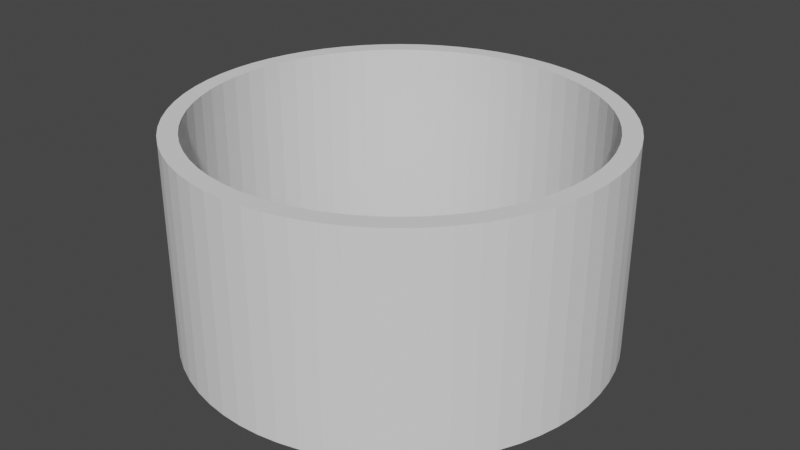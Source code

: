 # Source: BoundsCollider.blend  (saved by Blender 2.90.8; exported with 4.5.12 LTS)
import bpy
from mathutils import Matrix  # noqa: F401  (used for matrix-valued properties, if any)

bpy.ops.wm.read_factory_settings(use_empty=True)
scene = bpy.context.scene
scene.name = 'Scene'

# ---- collections
col_collection = bpy.data.collections.new('Collection'); scene.collection.children.link(col_collection)

# ---- world
world_world = bpy.data.worlds.new('World'); scene.world = world_world
world_world.use_nodes = True; world_world.node_tree.nodes.clear()
_N = world_world.node_tree.nodes; _L = world_world.node_tree.links
n0 = _N.new('ShaderNodeOutputWorld'); n0.name = 'World Output'; n0.location = (300, 300)
n1 = _N.new('ShaderNodeBackground'); n1.name = 'Background'; n1.location = (10, 300)
n1.inputs[0].default_value = (0.05088, 0.05088, 0.05088, 1.0)
_L.new(n1.outputs[0], n0.inputs[0])
n0.is_active_output = True
world_world.color = (0.05088, 0.05088, 0.05088)
world_world.use_sun_shadow = False
world_world.sun_shadow_jitter_overblur = 0.0

# ---- meshes
me_cylinder = bpy.data.meshes.new('Cylinder')
me_cylinder.from_pydata([(0.0, 100.0, -50.0), (0.0, 100.0, 50.0), (9.802, 99.52, -50.0), (9.802, 99.52, 50.0), (19.51, 98.08, -50.0), (19.51, 98.08, 50.0), (29.03, 95.69, -50.0), (29.03, 95.69, 50.0), (38.27, 92.39, -50.0), (38.27, 92.39, 50.0), (47.14, 88.19, -50.0), (47.14, 88.19, 50.0), (55.56, 83.15, -50.0), (55.56, 83.15, 50.0), (63.44, 77.3, -50.0), (63.44, 77.3, 50.0), (70.71, 70.71, -50.0), (70.71, 70.71, 50.0), (77.3, 63.44, -50.0), (77.3, 63.44, 50.0), (83.15, 55.56, -50.0), (83.15, 55.56, 50.0), (88.19, 47.14, -50.0), (88.19, 47.14, 50.0), (92.39, 38.27, -50.0), (92.39, 38.27, 50.0), (95.69, 29.03, -50.0), (95.69, 29.03, 50.0), (98.08, 19.51, -50.0), (98.08, 19.51, 50.0), (99.52, 9.802, -50.0), (99.52, 9.802, 50.0), (100.0, -1.629e-05, -50.0), (100.0, -1.629e-05, 50.0), (99.52, -9.802, -50.0), (99.52, -9.802, 50.0), (98.08, -19.51, -50.0), (98.08, -19.51, 50.0), (95.69, -29.03, -50.0), (95.69, -29.03, 50.0), (92.39, -38.27, -50.0), (92.39, -38.27, 50.0), (88.19, -47.14, -50.0), (88.19, -47.14, 50.0), (83.15, -55.56, -50.0), (83.15, -55.56, 50.0), (77.3, -63.44, -50.0), (77.3, -63.44, 50.0), (70.71, -70.71, -50.0), (70.71, -70.71, 50.0), (63.44, -77.3, -50.0), (63.44, -77.3, 50.0), (55.56, -83.15, -50.0), (55.56, -83.15, 50.0), (47.14, -88.19, -50.0), (47.14, -88.19, 50.0), (38.27, -92.39, -50.0), (38.27, -92.39, 50.0), (29.03, -95.69, -50.0), (29.03, -95.69, 50.0), (19.51, -98.08, -50.0), (19.51, -98.08, 50.0), (9.802, -99.52, -50.0), (9.802, -99.52, 50.0), (-8.027e-05, -100.0, -50.0), (-8.027e-05, -100.0, 50.0), (-9.802, -99.52, -50.0), (-9.802, -99.52, 50.0), (-19.51, -98.08, -50.0), (-19.51, -98.08, 50.0), (-29.03, -95.69, -50.0), (-29.03, -95.69, 50.0), (-38.27, -92.39, -50.0), (-38.27, -92.39, 50.0), (-47.14, -88.19, -50.0), (-47.14, -88.19, 50.0), (-55.56, -83.15, -50.0), (-55.56, -83.15, 50.0), (-63.44, -77.3, -50.0), (-63.44, -77.3, 50.0), (-70.71, -70.71, -50.0), (-70.71, -70.71, 50.0), (-77.3, -63.44, -50.0), (-77.3, -63.44, 50.0), (-83.15, -55.56, -50.0), (-83.15, -55.56, 50.0), (-88.19, -47.14, -50.0), (-88.19, -47.14, 50.0), (-92.39, -38.27, -50.0), (-92.39, -38.27, 50.0), (-95.69, -29.03, -50.0), (-95.69, -29.03, 50.0), (-98.08, -19.51, -50.0), (-98.08, -19.51, 50.0), (-99.52, -9.802, -50.0), (-99.52, -9.802, 50.0), (-100.0, -4.649e-05, -50.0), (-100.0, -4.649e-05, 50.0), (-99.52, 9.802, -50.0), (-99.52, 9.802, 50.0), (-98.08, 19.51, -50.0), (-98.08, 19.51, 50.0), (-95.69, 29.03, -50.0), (-95.69, 29.03, 50.0), (-92.39, 38.27, -50.0), (-92.39, 38.27, 50.0), (-88.19, 47.14, -50.0), (-88.19, 47.14, 50.0), (-83.15, 55.56, -50.0), (-83.15, 55.56, 50.0), (-77.3, 63.44, -50.0), (-77.3, 63.44, 50.0), (-70.71, 70.71, -50.0), (-70.71, 70.71, 50.0), (-63.44, 77.3, -50.0), (-63.44, 77.3, 50.0), (-55.56, 83.15, -50.0), (-55.56, 83.15, 50.0), (-47.14, 88.19, -50.0), (-47.14, 88.19, 50.0), (-38.27, 92.39, -50.0), (-38.27, 92.39, 50.0), (-29.03, 95.69, -50.0), (-29.03, 95.69, 50.0), (-19.51, 98.08, -50.0), (-19.51, 98.08, 50.0), (-9.802, 99.52, -50.0), (-9.802, 99.52, 50.0), (-5.088e-06, 91.46, -50.0), (8.964, 91.02, -50.0), (8.964, 91.02, 50.0), (-4.94e-06, 91.46, 50.0), (17.84, 89.7, -50.0), (17.84, 89.7, 50.0), (26.55, 87.52, -50.0), (26.55, 87.52, 50.0), (35.0, 84.5, -50.0), (35.0, 84.5, 50.0), (43.11, 80.66, -50.0), (43.11, 80.66, 50.0), (50.81, 76.04, -50.0), (50.81, 76.04, 50.0), (58.02, 70.7, -50.0), (58.02, 70.7, 50.0), (64.67, 64.67, -50.0), (64.67, 64.67, 50.0), (70.7, 58.02, -50.0), (70.7, 58.02, 50.0), (76.04, 50.81, -50.0), (76.04, 50.81, 50.0), (80.66, 43.11, -50.0), (80.66, 43.11, 50.0), (84.5, 35.0, -50.0), (84.5, 35.0, 50.0), (87.52, 26.55, -50.0), (87.52, 26.55, 50.0), (89.7, 17.84, -50.0), (89.7, 17.84, 50.0), (91.02, 8.964, -50.0), (91.02, 8.964, 50.0), (91.46, -1.707e-05, -50.0), (91.46, -1.707e-05, 50.0), (91.02, -8.964, -50.0), (91.02, -8.964, 50.0), (89.7, -17.84, -50.0), (89.7, -17.84, 50.0), (87.52, -26.55, -50.0), (87.52, -26.55, 50.0), (84.5, -35.0, -50.0), (84.5, -35.0, 50.0), (80.66, -43.11, -50.0), (80.66, -43.11, 50.0), (76.04, -50.81, -50.0), (76.04, -50.81, 50.0), (70.7, -58.02, -50.0), (70.7, -58.02, 50.0), (64.67, -64.67, -50.0), (64.67, -64.67, 50.0), (58.02, -70.7, -50.0), (58.02, -70.7, 50.0), (50.81, -76.04, -50.0), (50.81, -76.04, 50.0), (43.11, -80.66, -50.0), (43.11, -80.66, 50.0), (35.0, -84.5, -50.0), (35.0, -84.5, 50.0), (26.55, -87.52, -50.0), (26.55, -87.52, 50.0), (17.84, -89.7, -50.0), (17.84, -89.7, 50.0), (8.964, -91.02, -50.0), (8.964, -91.02, 50.0), (-7.85e-05, -91.46, -50.0), (-7.835e-05, -91.46, 50.0), (-8.965, -91.02, -50.0), (-8.965, -91.02, 50.0), (-17.84, -89.7, -50.0), (-17.84, -89.7, 50.0), (-26.55, -87.52, -50.0), (-26.55, -87.52, 50.0), (-35.0, -84.5, -50.0), (-35.0, -84.5, 50.0), (-43.11, -80.66, -50.0), (-43.11, -80.66, 50.0), (-50.81, -76.04, -50.0), (-50.81, -76.04, 50.0), (-58.02, -70.7, -50.0), (-58.02, -70.7, 50.0), (-64.67, -64.67, -50.0), (-64.67, -64.67, 50.0), (-70.7, -58.02, -50.0), (-70.7, -58.02, 50.0), (-76.04, -50.81, -50.0), (-76.04, -50.81, 50.0), (-80.66, -43.11, -50.0), (-80.66, -43.11, 50.0), (-84.5, -35.0, -50.0), (-84.5, -35.0, 50.0), (-87.52, -26.55, -50.0), (-87.52, -26.55, 50.0), (-89.7, -17.84, -50.0), (-89.7, -17.84, 50.0), (-91.02, -8.964, -50.0), (-91.02, -8.964, 50.0), (-91.46, -4.469e-05, -50.0), (-91.46, -4.469e-05, 50.0), (-91.02, 8.964, -50.0), (-91.02, 8.964, 50.0), (-89.7, 17.84, -50.0), (-89.7, 17.84, 50.0), (-87.52, 26.55, -50.0), (-87.52, 26.55, 50.0), (-84.5, 35.0, -50.0), (-84.5, 35.0, 50.0), (-80.66, 43.11, -50.0), (-80.66, 43.11, 50.0), (-76.04, 50.81, -50.0), (-76.04, 50.81, 50.0), (-70.7, 58.02, -50.0), (-70.7, 58.02, 50.0), (-64.67, 64.67, -50.0), (-64.67, 64.67, 50.0), (-58.02, 70.7, -50.0), (-58.02, 70.7, 50.0), (-50.81, 76.04, -50.0), (-50.81, 76.04, 50.0), (-43.11, 80.66, -50.0), (-43.11, 80.66, 50.0), (-35.0, 84.5, -50.0), (-35.0, 84.5, 50.0), (-26.55, 87.52, -50.0), (-26.55, 87.52, 50.0), (-17.84, 89.7, -50.0), (-17.84, 89.7, 50.0), (-8.965, 91.02, -50.0), (-8.965, 91.02, 50.0)], [], [(0, 1, 3, 2), (2, 3, 5, 4), (4, 5, 7, 6), (6, 7, 9, 8), (8, 9, 11, 10), (10, 11, 13, 12), (12, 13, 15, 14), (14, 15, 17, 16), (16, 17, 19, 18), (18, 19, 21, 20), (20, 21, 23, 22), (22, 23, 25, 24), (24, 25, 27, 26), (26, 27, 29, 28), (28, 29, 31, 30), (30, 31, 33, 32), (32, 33, 35, 34), (34, 35, 37, 36), (36, 37, 39, 38), (38, 39, 41, 40), (40, 41, 43, 42), (42, 43, 45, 44), (44, 45, 47, 46), (46, 47, 49, 48), (48, 49, 51, 50), (50, 51, 53, 52), (52, 53, 55, 54), (54, 55, 57, 56), (56, 57, 59, 58), (58, 59, 61, 60), (60, 61, 63, 62), (62, 63, 65, 64), (64, 65, 67, 66), (66, 67, 69, 68), (68, 69, 71, 70), (70, 71, 73, 72), (72, 73, 75, 74), (74, 75, 77, 76), (76, 77, 79, 78), (78, 79, 81, 80), (80, 81, 83, 82), (82, 83, 85, 84), (84, 85, 87, 86), (86, 87, 89, 88), (88, 89, 91, 90), (90, 91, 93, 92), (92, 93, 95, 94), (94, 95, 97, 96), (96, 97, 99, 98), (98, 99, 101, 100), (100, 101, 103, 102), (102, 103, 105, 104), (104, 105, 107, 106), (106, 107, 109, 108), (108, 109, 111, 110), (110, 111, 113, 112), (112, 113, 115, 114), (114, 115, 117, 116), (116, 117, 119, 118), (118, 119, 121, 120), (120, 121, 123, 122), (122, 123, 125, 124), (76, 78, 206, 204), (124, 125, 127, 126), (126, 127, 1, 0), (110, 112, 240, 238), (255, 253, 252, 254), (131, 255, 254, 128), (42, 44, 172, 170), (113, 111, 239, 241), (8, 10, 138, 136), (79, 77, 205, 207), (45, 43, 171, 173), (11, 9, 137, 139), (112, 114, 242, 240), (78, 80, 208, 206), (44, 46, 174, 172), (115, 113, 241, 243), (10, 12, 140, 138), (81, 79, 207, 209), (47, 45, 173, 175), (13, 11, 139, 141), (114, 116, 244, 242), (80, 82, 210, 208), (46, 48, 176, 174), (117, 115, 243, 245), (12, 14, 142, 140), (83, 81, 209, 211), (49, 47, 175, 177), (15, 13, 141, 143), (116, 118, 246, 244), (82, 84, 212, 210), (48, 50, 178, 176), (119, 117, 245, 247), (14, 16, 144, 142), (85, 83, 211, 213), (51, 49, 177, 179), (17, 15, 143, 145), (118, 120, 248, 246), (84, 86, 214, 212), (50, 52, 180, 178), (121, 119, 247, 249), (16, 18, 146, 144), (87, 85, 213, 215), (53, 51, 179, 181), (19, 17, 145, 147), (120, 122, 250, 248), (86, 88, 216, 214), (52, 54, 182, 180), (123, 121, 249, 251), (18, 20, 148, 146), (89, 87, 215, 217), (55, 53, 181, 183), (21, 19, 147, 149), (122, 124, 252, 250), (88, 90, 218, 216), (54, 56, 184, 182), (125, 123, 251, 253), (20, 22, 150, 148), (91, 89, 217, 219), (57, 55, 183, 185), (23, 21, 149, 151), (124, 126, 254, 252), (90, 92, 220, 218), (56, 58, 186, 184), (127, 125, 253, 255), (22, 24, 152, 150), (93, 91, 219, 221), (59, 57, 185, 187), (25, 23, 151, 153), (126, 0, 128, 254), (92, 94, 222, 220), (58, 60, 188, 186), (1, 127, 255, 131), (24, 26, 154, 152), (95, 93, 221, 223), (61, 59, 187, 189), (27, 25, 153, 155), (94, 96, 224, 222), (60, 62, 190, 188), (26, 28, 156, 154), (97, 95, 223, 225), (63, 61, 189, 191), (29, 27, 155, 157), (96, 98, 226, 224), (62, 64, 192, 190), (28, 30, 158, 156), (99, 97, 225, 227), (65, 63, 191, 193), (31, 29, 157, 159), (98, 100, 228, 226), (64, 66, 194, 192), (30, 32, 160, 158), (101, 99, 227, 229), (67, 65, 193, 195), (33, 31, 159, 161), (100, 102, 230, 228), (66, 68, 196, 194), (32, 34, 162, 160), (103, 101, 229, 231), (69, 67, 195, 197), (35, 33, 161, 163), (102, 104, 232, 230), (0, 2, 129, 128), (68, 70, 198, 196), (34, 36, 164, 162), (105, 103, 231, 233), (3, 1, 131, 130), (71, 69, 197, 199), (37, 35, 163, 165), (104, 106, 234, 232), (70, 72, 200, 198), (36, 38, 166, 164), (107, 105, 233, 235), (2, 4, 132, 129), (73, 71, 199, 201), (39, 37, 165, 167), (5, 3, 130, 133), (106, 108, 236, 234), (72, 74, 202, 200), (38, 40, 168, 166), (109, 107, 235, 237), (4, 6, 134, 132), (75, 73, 201, 203), (41, 39, 167, 169), (7, 5, 133, 135), (108, 110, 238, 236), (74, 76, 204, 202), (40, 42, 170, 168), (111, 109, 237, 239), (6, 8, 136, 134), (77, 75, 203, 205), (43, 41, 169, 171), (9, 7, 135, 137), (253, 251, 250, 252), (251, 249, 248, 250), (249, 247, 246, 248), (247, 245, 244, 246), (245, 243, 242, 244), (243, 241, 240, 242), (241, 239, 238, 240), (239, 237, 236, 238), (237, 235, 234, 236), (235, 233, 232, 234), (233, 231, 230, 232), (231, 229, 228, 230), (229, 227, 226, 228), (227, 225, 224, 226), (225, 223, 222, 224), (223, 221, 220, 222), (221, 219, 218, 220), (219, 217, 216, 218), (217, 215, 214, 216), (215, 213, 212, 214), (213, 211, 210, 212), (211, 209, 208, 210), (209, 207, 206, 208), (207, 205, 204, 206), (205, 203, 202, 204), (203, 201, 200, 202), (201, 199, 198, 200), (199, 197, 196, 198), (197, 195, 194, 196), (195, 193, 192, 194), (193, 191, 190, 192), (191, 189, 188, 190), (189, 187, 186, 188), (187, 185, 184, 186), (185, 183, 182, 184), (183, 181, 180, 182), (181, 179, 178, 180), (179, 177, 176, 178), (177, 175, 174, 176), (175, 173, 172, 174), (173, 171, 170, 172), (171, 169, 168, 170), (169, 167, 166, 168), (167, 165, 164, 166), (165, 163, 162, 164), (163, 161, 160, 162), (161, 159, 158, 160), (159, 157, 156, 158), (157, 155, 154, 156), (155, 153, 152, 154), (153, 151, 150, 152), (151, 149, 148, 150), (149, 147, 146, 148), (147, 145, 144, 146), (145, 143, 142, 144), (143, 141, 140, 142), (141, 139, 138, 140), (139, 137, 136, 138), (137, 135, 134, 136), (135, 133, 132, 134), (133, 130, 129, 132), (130, 131, 128, 129)])
_uv = me_cylinder.uv_layers.new(name='UVMap')
_uv.uv.foreach_set('vector', [1.0, 0.5, 1.0, 1.0, 0.9844, 1.0, 0.9844, 0.5, 0.9844, 0.5, 0.9844, 1.0, 0.9688, 1.0, 0.9688, 0.5, 0.9688, 0.5, 0.9688, 1.0, 0.9531, 1.0, 0.9531, 0.5, 0.9531, 0.5, 0.9531, 1.0, 0.9375, 1.0, 0.9375, 0.5, 0.9375, 0.5, 0.9375, 1.0, 0.9219, 1.0, 0.9219, 0.5, 0.9219, 0.5, 0.9219, 1.0, 0.9062, 1.0, 0.9062, 0.5, 0.9062, 0.5, 0.9062, 1.0, 0.8906, 1.0, 0.8906, 0.5, 0.8906, 0.5, 0.8906, 1.0, 0.875, 1.0, 0.875, 0.5, 0.875, 0.5, 0.875, 1.0, 0.8594, 1.0, 0.8594, 0.5, 0.8594, 0.5, 0.8594, 1.0, 0.8438, 1.0, 0.8438, 0.5, 0.8438, 0.5, 0.8438, 1.0, 0.8281, 1.0, 0.8281, 0.5, 0.8281, 0.5, 0.8281, 1.0, 0.8125, 1.0, 0.8125, 0.5, 0.8125, 0.5, 0.8125, 1.0, 0.7969, 1.0, 0.7969, 0.5, 0.7969, 0.5, 0.7969, 1.0, 0.7812, 1.0, 0.7812, 0.5, 0.7812, 0.5, 0.7812, 1.0, 0.7656, 1.0, 0.7656, 0.5, 0.7656, 0.5, 0.7656, 1.0, 0.75, 1.0, 0.75, 0.5, 0.75, 0.5, 0.75, 1.0, 0.7344, 1.0, 0.7344, 0.5, 0.7344, 0.5, 0.7344, 1.0, 0.7188, 1.0, 0.7188, 0.5, 0.7188, 0.5, 0.7188, 1.0, 0.7031, 1.0, 0.7031, 0.5, 0.7031, 0.5, 0.7031, 1.0, 0.6875, 1.0, 0.6875, 0.5, 0.6875, 0.5, 0.6875, 1.0, 0.6719, 1.0, 0.6719, 0.5, 0.6719, 0.5, 0.6719, 1.0, 0.6562, 1.0, 0.6562, 0.5, 0.6562, 0.5, 0.6562, 1.0, 0.6406, 1.0, 0.6406, 0.5, 0.6406, 0.5, 0.6406, 1.0, 0.625, 1.0, 0.625, 0.5, 0.625, 0.5, 0.625, 1.0, 0.6094, 1.0, 0.6094, 0.5, 0.6094, 0.5, 0.6094, 1.0, 0.5938, 1.0, 0.5938, 0.5, 0.5938, 0.5, 0.5938, 1.0, 0.5781, 1.0, 0.5781, 0.5, 0.5781, 0.5, 0.5781, 1.0, 0.5625, 1.0, 0.5625, 0.5, 0.5625, 0.5, 0.5625, 1.0, 0.5469, 1.0, 0.5469, 0.5, 0.5469, 0.5, 0.5469, 1.0, 0.5312, 1.0, 0.5312, 0.5, 0.5312, 0.5, 0.5312, 1.0, 0.5156, 1.0, 0.5156, 0.5, 0.5156, 0.5, 0.5156, 1.0, 0.5, 1.0, 0.5, 0.5, 0.5, 0.5, 0.5, 1.0, 0.4844, 1.0, 0.4844, 0.5, 0.4844, 0.5, 0.4844, 1.0, 0.4688, 1.0, 0.4688, 0.5, 0.4688, 0.5, 0.4688, 1.0, 0.4531, 1.0, 0.4531, 0.5, 0.4531, 0.5, 0.4531, 1.0, 0.4375, 1.0, 0.4375, 0.5, 0.4375, 0.5, 0.4375, 1.0, 0.4219, 1.0, 0.4219, 0.5, 0.4219, 0.5, 0.4219, 1.0, 0.4062, 1.0, 0.4062, 0.5, 0.4062, 0.5, 0.4062, 1.0, 0.3906, 1.0, 0.3906, 0.5, 0.3906, 0.5, 0.3906, 1.0, 0.375, 1.0, 0.375, 0.5, 0.375, 0.5, 0.375, 1.0, 0.3594, 1.0, 0.3594, 0.5, 0.3594, 0.5, 0.3594, 1.0, 0.3438, 1.0, 0.3438, 0.5, 0.3438, 0.5, 0.3438, 1.0, 0.3281, 1.0, 0.3281, 0.5, 0.3281, 0.5, 0.3281, 1.0, 0.3125, 1.0, 0.3125, 0.5, 0.3125, 0.5, 0.3125, 1.0, 0.2969, 1.0, 0.2969, 0.5, 0.2969, 0.5, 0.2969, 1.0, 0.2812, 1.0, 0.2812, 0.5, 0.2812, 0.5, 0.2812, 1.0, 0.2656, 1.0, 0.2656, 0.5, 0.2656, 0.5, 0.2656, 1.0, 0.25, 1.0, 0.25, 0.5, 0.25, 0.5, 0.25, 1.0, 0.2344, 1.0, 0.2344, 0.5, 0.2344, 0.5, 0.2344, 1.0, 0.2188, 1.0, 0.2188, 0.5, 0.2188, 0.5, 0.2188, 1.0, 0.2031, 1.0, 0.2031, 0.5, 0.2031, 0.5, 0.2031, 1.0, 0.1875, 1.0, 0.1875, 0.5, 0.1875, 0.5, 0.1875, 1.0, 0.1719, 1.0, 0.1719, 0.5, 0.1719, 0.5, 0.1719, 1.0, 0.1562, 1.0, 0.1562, 0.5, 0.1562, 0.5, 0.1562, 1.0, 0.1406, 1.0, 0.1406, 0.5, 0.1406, 0.5, 0.1406, 1.0, 0.125, 1.0, 0.125, 0.5, 0.125, 0.5, 0.125, 1.0, 0.1094, 1.0, 0.1094, 0.5, 0.1094, 0.5, 0.1094, 1.0, 0.09375, 1.0, 0.09375, 0.5, 0.09375, 0.5, 0.09375, 1.0, 0.07812, 1.0, 0.07812, 0.5, 0.07812, 0.5, 0.07812, 1.0, 0.0625, 1.0, 0.0625, 0.5, 0.0625, 0.5, 0.0625, 1.0, 0.04688, 1.0, 0.04688, 0.5, 0.04688, 0.5, 0.04688, 1.0, 0.03125, 1.0, 0.03125, 0.5, 0.4062, 0.5, 0.3906, 0.5, 0.3906, 0.5, 0.4062, 0.5, 0.03125, 0.5, 0.03125, 1.0, 0.01562, 1.0, 0.01562, 0.5, 0.01562, 0.5, 0.01562, 1.0, 0.0, 1.0, 0.0, 0.5, 0.1406, 0.5, 0.125, 0.5, 0.125, 0.5, 0.1406, 0.5, 0.01562, 1.0, 0.03125, 1.0, 0.03125, 0.5, 0.01562, 0.5, 0.0, 1.0, 0.01562, 1.0, 0.01562, 0.5, 0.0, 0.5, 0.6719, 0.5, 0.6562, 0.5, 0.6562, 0.5, 0.6719, 0.5, 0.125, 1.0, 0.1406, 1.0, 0.1406, 1.0, 0.125, 1.0, 0.9375, 0.5, 0.9219, 0.5, 0.9219, 0.5, 0.9375, 0.5, 0.3906, 1.0, 0.4062, 1.0, 0.4062, 1.0, 0.3906, 1.0, 0.6562, 1.0, 0.6719, 1.0, 0.6719, 1.0, 0.6562, 1.0, 0.9219, 1.0, 0.9375, 1.0, 0.9375, 1.0, 0.9219, 1.0, 0.125, 0.5, 0.1094, 0.5, 0.1094, 0.5, 0.125, 0.5, 0.3906, 0.5, 0.375, 0.5, 0.375, 0.5, 0.3906, 0.5, 0.6562, 0.5, 0.6406, 0.5, 0.6406, 0.5, 0.6562, 0.5, 0.1094, 1.0, 0.125, 1.0, 0.125, 1.0, 0.1094, 1.0, 0.9219, 0.5, 0.9062, 0.5, 0.9062, 0.5, 0.9219, 0.5, 0.375, 1.0, 0.3906, 1.0, 0.3906, 1.0, 0.375, 1.0, 0.6406, 1.0, 0.6562, 1.0, 0.6562, 1.0, 0.6406, 1.0, 0.9062, 1.0, 0.9219, 1.0, 0.9219, 1.0, 0.9062, 1.0, 0.1094, 0.5, 0.09375, 0.5, 0.09375, 0.5, 0.1094, 0.5, 0.375, 0.5, 0.3594, 0.5, 0.3594, 0.5, 0.375, 0.5, 0.6406, 0.5, 0.625, 0.5, 0.625, 0.5, 0.6406, 0.5, 0.09375, 1.0, 0.1094, 1.0, 0.1094, 1.0, 0.09375, 1.0, 0.9062, 0.5, 0.8906, 0.5, 0.8906, 0.5, 0.9062, 0.5, 0.3594, 1.0, 0.375, 1.0, 0.375, 1.0, 0.3594, 1.0, 0.625, 1.0, 0.6406, 1.0, 0.6406, 1.0, 0.625, 1.0, 0.8906, 1.0, 0.9062, 1.0, 0.9062, 1.0, 0.8906, 1.0, 0.09375, 0.5, 0.07812, 0.5, 0.07812, 0.5, 0.09375, 0.5, 0.3594, 0.5, 0.3438, 0.5, 0.3438, 0.5, 0.3594, 0.5, 0.625, 0.5, 0.6094, 0.5, 0.6094, 0.5, 0.625, 0.5, 0.07812, 1.0, 0.09375, 1.0, 0.09375, 1.0, 0.07812, 1.0, 0.8906, 0.5, 0.875, 0.5, 0.875, 0.5, 0.8906, 0.5, 0.3438, 1.0, 0.3594, 1.0, 0.3594, 1.0, 0.3438, 1.0, 0.6094, 1.0, 0.625, 1.0, 0.625, 1.0, 0.6094, 1.0, 0.875, 1.0, 0.8906, 1.0, 0.8906, 1.0, 0.875, 1.0, 0.07812, 0.5, 0.0625, 0.5, 0.0625, 0.5, 0.07812, 0.5, 0.3438, 0.5, 0.3281, 0.5, 0.3281, 0.5, 0.3438, 0.5, 0.6094, 0.5, 0.5938, 0.5, 0.5938, 0.5, 0.6094, 0.5, 0.0625, 1.0, 0.07812, 1.0, 0.07812, 1.0, 0.0625, 1.0, 0.875, 0.5, 0.8594, 0.5, 0.8594, 0.5, 0.875, 0.5, 0.3281, 1.0, 0.3438, 1.0, 0.3438, 1.0, 0.3281, 1.0, 0.5938, 1.0, 0.6094, 1.0, 0.6094, 1.0, 0.5938, 1.0, 0.8594, 1.0, 0.875, 1.0, 0.875, 1.0, 0.8594, 1.0, 0.0625, 0.5, 0.04688, 0.5, 0.04688, 0.5, 0.0625, 0.5, 0.3281, 0.5, 0.3125, 0.5, 0.3125, 0.5, 0.3281, 0.5, 0.5938, 0.5, 0.5781, 0.5, 0.5781, 0.5, 0.5938, 0.5, 0.04688, 1.0, 0.0625, 1.0, 0.0625, 1.0, 0.04688, 1.0, 0.8594, 0.5, 0.8438, 0.5, 0.8438, 0.5, 0.8594, 0.5, 0.3125, 1.0, 0.3281, 1.0, 0.3281, 1.0, 0.3125, 1.0, 0.5781, 1.0, 0.5938, 1.0, 0.5938, 1.0, 0.5781, 1.0, 0.8438, 1.0, 0.8594, 1.0, 0.8594, 1.0, 0.8438, 1.0, 0.04688, 0.5, 0.03125, 0.5, 0.03125, 0.5, 0.04688, 0.5, 0.3125, 0.5, 0.2969, 0.5, 0.2969, 0.5, 0.3125, 0.5, 0.5781, 0.5, 0.5625, 0.5, 0.5625, 0.5, 0.5781, 0.5, 0.03125, 1.0, 0.04688, 1.0, 0.04688, 1.0, 0.03125, 1.0, 0.8438, 0.5, 0.8281, 0.5, 0.8281, 0.5, 0.8438, 0.5, 0.2969, 1.0, 0.3125, 1.0, 0.3125, 1.0, 0.2969, 1.0, 0.5625, 1.0, 0.5781, 1.0, 0.5781, 1.0, 0.5625, 1.0, 0.8281, 1.0, 0.8438, 1.0, 0.8438, 1.0, 0.8281, 1.0, 0.03125, 0.5, 0.01562, 0.5, 0.01562, 0.5, 0.03125, 0.5, 0.2969, 0.5, 0.2812, 0.5, 0.2812, 0.5, 0.2969, 0.5, 0.5625, 0.5, 0.5469, 0.5, 0.5469, 0.5, 0.5625, 0.5, 0.01562, 1.0, 0.03125, 1.0, 0.03125, 1.0, 0.01562, 1.0, 0.8281, 0.5, 0.8125, 0.5, 0.8125, 0.5, 0.8281, 0.5, 0.2812, 1.0, 0.2969, 1.0, 0.2969, 1.0, 0.2812, 1.0, 0.5469, 1.0, 0.5625, 1.0, 0.5625, 1.0, 0.5469, 1.0, 0.8125, 1.0, 0.8281, 1.0, 0.8281, 1.0, 0.8125, 1.0, 0.01562, 0.5, 0.0, 0.5, 0.0, 0.5, 0.01562, 0.5, 0.2812, 0.5, 0.2656, 0.5, 0.2656, 0.5, 0.2812, 0.5, 0.5469, 0.5, 0.5312, 0.5, 0.5312, 0.5, 0.5469, 0.5, 0.0, 1.0, 0.01562, 1.0, 0.01562, 1.0, 0.0, 1.0, 0.8125, 0.5, 0.7969, 0.5, 0.7969, 0.5, 0.8125, 0.5, 0.2656, 1.0, 0.2812, 1.0, 0.2812, 1.0, 0.2656, 1.0, 0.5312, 1.0, 0.5469, 1.0, 0.5469, 1.0, 0.5312, 1.0, 0.7969, 1.0, 0.8125, 1.0, 0.8125, 1.0, 0.7969, 1.0, 0.2656, 0.5, 0.25, 0.5, 0.25, 0.5, 0.2656, 0.5, 0.5312, 0.5, 0.5156, 0.5, 0.5156, 0.5, 0.5312, 0.5, 0.7969, 0.5, 0.7812, 0.5, 0.7812, 0.5, 0.7969, 0.5, 0.25, 1.0, 0.2656, 1.0, 0.2656, 1.0, 0.25, 1.0, 0.5156, 1.0, 0.5312, 1.0, 0.5312, 1.0, 0.5156, 1.0, 0.7812, 1.0, 0.7969, 1.0, 0.7969, 1.0, 0.7812, 1.0, 0.25, 0.5, 0.2344, 0.5, 0.2344, 0.5, 0.25, 0.5, 0.5156, 0.5, 0.5, 0.5, 0.5, 0.5, 0.5156, 0.5, 0.7812, 0.5, 0.7656, 0.5, 0.7656, 0.5, 0.7812, 0.5, 0.2344, 1.0, 0.25, 1.0, 0.25, 1.0, 0.2344, 1.0, 0.5, 1.0, 0.5156, 1.0, 0.5156, 1.0, 0.5, 1.0, 0.7656, 1.0, 0.7812, 1.0, 0.7812, 1.0, 0.7656, 1.0, 0.2344, 0.5, 0.2188, 0.5, 0.2188, 0.5, 0.2344, 0.5, 0.5, 0.5, 0.4844, 0.5, 0.4844, 0.5, 0.5, 0.5, 0.7656, 0.5, 0.75, 0.5, 0.75, 0.5, 0.7656, 0.5, 0.2188, 1.0, 0.2344, 1.0, 0.2344, 1.0, 0.2188, 1.0, 0.4844, 1.0, 0.5, 1.0, 0.5, 1.0, 0.4844, 1.0, 0.75, 1.0, 0.7656, 1.0, 0.7656, 1.0, 0.75, 1.0, 0.2188, 0.5, 0.2031, 0.5, 0.2031, 0.5, 0.2188, 0.5, 0.4844, 0.5, 0.4688, 0.5, 0.4688, 0.5, 0.4844, 0.5, 0.75, 0.5, 0.7344, 0.5, 0.7344, 0.5, 0.75, 0.5, 0.2031, 1.0, 0.2188, 1.0, 0.2188, 1.0, 0.2031, 1.0, 0.4688, 1.0, 0.4844, 1.0, 0.4844, 1.0, 0.4688, 1.0, 0.7344, 1.0, 0.75, 1.0, 0.75, 1.0, 0.7344, 1.0, 0.2031, 0.5, 0.1875, 0.5, 0.1875, 0.5, 0.2031, 0.5, 1.0, 0.5, 0.9844, 0.5, 0.9844, 0.5, 1.0, 0.5, 0.4688, 0.5, 0.4531, 0.5, 0.4531, 0.5, 0.4688, 0.5, 0.7344, 0.5, 0.7188, 0.5, 0.7188, 0.5, 0.7344, 0.5, 0.1875, 1.0, 0.2031, 1.0, 0.2031, 1.0, 0.1875, 1.0, 0.9844, 1.0, 1.0, 1.0, 1.0, 1.0, 0.9844, 1.0, 0.4531, 1.0, 0.4688, 1.0, 0.4688, 1.0, 0.4531, 1.0, 0.7188, 1.0, 0.7344, 1.0, 0.7344, 1.0, 0.7188, 1.0, 0.1875, 0.5, 0.1719, 0.5, 0.1719, 0.5, 0.1875, 0.5, 0.4531, 0.5, 0.4375, 0.5, 0.4375, 0.5, 0.4531, 0.5, 0.7188, 0.5, 0.7031, 0.5, 0.7031, 0.5, 0.7188, 0.5, 0.1719, 1.0, 0.1875, 1.0, 0.1875, 1.0, 0.1719, 1.0, 0.9844, 0.5, 0.9688, 0.5, 0.9688, 0.5, 0.9844, 0.5, 0.4375, 1.0, 0.4531, 1.0, 0.4531, 1.0, 0.4375, 1.0, 0.7031, 1.0, 0.7188, 1.0, 0.7188, 1.0, 0.7031, 1.0, 0.9688, 1.0, 0.9844, 1.0, 0.9844, 1.0, 0.9688, 1.0, 0.1719, 0.5, 0.1562, 0.5, 0.1562, 0.5, 0.1719, 0.5, 0.4375, 0.5, 0.4219, 0.5, 0.4219, 0.5, 0.4375, 0.5, 0.7031, 0.5, 0.6875, 0.5, 0.6875, 0.5, 0.7031, 0.5, 0.1562, 1.0, 0.1719, 1.0, 0.1719, 1.0, 0.1562, 1.0, 0.9688, 0.5, 0.9531, 0.5, 0.9531, 0.5, 0.9688, 0.5, 0.4219, 1.0, 0.4375, 1.0, 0.4375, 1.0, 0.4219, 1.0, 0.6875, 1.0, 0.7031, 1.0, 0.7031, 1.0, 0.6875, 1.0, 0.9531, 1.0, 0.9688, 1.0, 0.9688, 1.0, 0.9531, 1.0, 0.1562, 0.5, 0.1406, 0.5, 0.1406, 0.5, 0.1562, 0.5, 0.4219, 0.5, 0.4062, 0.5, 0.4062, 0.5, 0.4219, 0.5, 0.6875, 0.5, 0.6719, 0.5, 0.6719, 0.5, 0.6875, 0.5, 0.1406, 1.0, 0.1562, 1.0, 0.1562, 1.0, 0.1406, 1.0, 0.9531, 0.5, 0.9375, 0.5, 0.9375, 0.5, 0.9531, 0.5, 0.4062, 1.0, 0.4219, 1.0, 0.4219, 1.0, 0.4062, 1.0, 0.6719, 1.0, 0.6875, 1.0, 0.6875, 1.0, 0.6719, 1.0, 0.9375, 1.0, 0.9531, 1.0, 0.9531, 1.0, 0.9375, 1.0, 0.03125, 1.0, 0.04688, 1.0, 0.04688, 0.5, 0.03125, 0.5, 0.04688, 1.0, 0.0625, 1.0, 0.0625, 0.5, 0.04688, 0.5, 0.0625, 1.0, 0.07812, 1.0, 0.07812, 0.5, 0.0625, 0.5, 0.07812, 1.0, 0.09375, 1.0, 0.09375, 0.5, 0.07812, 0.5, 0.09375, 1.0, 0.1094, 1.0, 0.1094, 0.5, 0.09375, 0.5, 0.1094, 1.0, 0.125, 1.0, 0.125, 0.5, 0.1094, 0.5, 0.125, 1.0, 0.1406, 1.0, 0.1406, 0.5, 0.125, 0.5, 0.1406, 1.0, 0.1562, 1.0, 0.1562, 0.5, 0.1406, 0.5, 0.1562, 1.0, 0.1719, 1.0, 0.1719, 0.5, 0.1562, 0.5, 0.1719, 1.0, 0.1875, 1.0, 0.1875, 0.5, 0.1719, 0.5, 0.1875, 1.0, 0.2031, 1.0, 0.2031, 0.5, 0.1875, 0.5, 0.2031, 1.0, 0.2188, 1.0, 0.2188, 0.5, 0.2031, 0.5, 0.2188, 1.0, 0.2344, 1.0, 0.2344, 0.5, 0.2188, 0.5, 0.2344, 1.0, 0.25, 1.0, 0.25, 0.5, 0.2344, 0.5, 0.25, 1.0, 0.2656, 1.0, 0.2656, 0.5, 0.25, 0.5, 0.2656, 1.0, 0.2812, 1.0, 0.2812, 0.5, 0.2656, 0.5, 0.2812, 1.0, 0.2969, 1.0, 0.2969, 0.5, 0.2812, 0.5, 0.2969, 1.0, 0.3125, 1.0, 0.3125, 0.5, 0.2969, 0.5, 0.3125, 1.0, 0.3281, 1.0, 0.3281, 0.5, 0.3125, 0.5, 0.3281, 1.0, 0.3438, 1.0, 0.3438, 0.5, 0.3281, 0.5, 0.3438, 1.0, 0.3594, 1.0, 0.3594, 0.5, 0.3438, 0.5, 0.3594, 1.0, 0.375, 1.0, 0.375, 0.5, 0.3594, 0.5, 0.375, 1.0, 0.3906, 1.0, 0.3906, 0.5, 0.375, 0.5, 0.3906, 1.0, 0.4062, 1.0, 0.4062, 0.5, 0.3906, 0.5, 0.4062, 1.0, 0.4219, 1.0, 0.4219, 0.5, 0.4062, 0.5, 0.4219, 1.0, 0.4375, 1.0, 0.4375, 0.5, 0.4219, 0.5, 0.4375, 1.0, 0.4531, 1.0, 0.4531, 0.5, 0.4375, 0.5, 0.4531, 1.0, 0.4688, 1.0, 0.4688, 0.5, 0.4531, 0.5, 0.4688, 1.0, 0.4844, 1.0, 0.4844, 0.5, 0.4688, 0.5, 0.4844, 1.0, 0.5, 1.0, 0.5, 0.5, 0.4844, 0.5, 0.5, 1.0, 0.5156, 1.0, 0.5156, 0.5, 0.5, 0.5, 0.5156, 1.0, 0.5312, 1.0, 0.5312, 0.5, 0.5156, 0.5, 0.5312, 1.0, 0.5469, 1.0, 0.5469, 0.5, 0.5312, 0.5, 0.5469, 1.0, 0.5625, 1.0, 0.5625, 0.5, 0.5469, 0.5, 0.5625, 1.0, 0.5781, 1.0, 0.5781, 0.5, 0.5625, 0.5, 0.5781, 1.0, 0.5938, 1.0, 0.5938, 0.5, 0.5781, 0.5, 0.5938, 1.0, 0.6094, 1.0, 0.6094, 0.5, 0.5938, 0.5, 0.6094, 1.0, 0.625, 1.0, 0.625, 0.5, 0.6094, 0.5, 0.625, 1.0, 0.6406, 1.0, 0.6406, 0.5, 0.625, 0.5, 0.6406, 1.0, 0.6562, 1.0, 0.6562, 0.5, 0.6406, 0.5, 0.6562, 1.0, 0.6719, 1.0, 0.6719, 0.5, 0.6562, 0.5, 0.6719, 1.0, 0.6875, 1.0, 0.6875, 0.5, 0.6719, 0.5, 0.6875, 1.0, 0.7031, 1.0, 0.7031, 0.5, 0.6875, 0.5, 0.7031, 1.0, 0.7188, 1.0, 0.7188, 0.5, 0.7031, 0.5, 0.7188, 1.0, 0.7344, 1.0, 0.7344, 0.5, 0.7188, 0.5, 0.7344, 1.0, 0.75, 1.0, 0.75, 0.5, 0.7344, 0.5, 0.75, 1.0, 0.7656, 1.0, 0.7656, 0.5, 0.75, 0.5, 0.7656, 1.0, 0.7812, 1.0, 0.7812, 0.5, 0.7656, 0.5, 0.7812, 1.0, 0.7969, 1.0, 0.7969, 0.5, 0.7812, 0.5, 0.7969, 1.0, 0.8125, 1.0, 0.8125, 0.5, 0.7969, 0.5, 0.8125, 1.0, 0.8281, 1.0, 0.8281, 0.5, 0.8125, 0.5, 0.8281, 1.0, 0.8438, 1.0, 0.8438, 0.5, 0.8281, 0.5, 0.8438, 1.0, 0.8594, 1.0, 0.8594, 0.5, 0.8438, 0.5, 0.8594, 1.0, 0.875, 1.0, 0.875, 0.5, 0.8594, 0.5, 0.875, 1.0, 0.8906, 1.0, 0.8906, 0.5, 0.875, 0.5, 0.8906, 1.0, 0.9062, 1.0, 0.9062, 0.5, 0.8906, 0.5, 0.9062, 1.0, 0.9219, 1.0, 0.9219, 0.5, 0.9062, 0.5, 0.9219, 1.0, 0.9375, 1.0, 0.9375, 0.5, 0.9219, 0.5, 0.9375, 1.0, 0.9531, 1.0, 0.9531, 0.5, 0.9375, 0.5, 0.9531, 1.0, 0.9688, 1.0, 0.9688, 0.5, 0.9531, 0.5, 0.9688, 1.0, 0.9844, 1.0, 0.9844, 0.5, 0.9688, 0.5, 0.9844, 1.0, 1.0, 1.0, 1.0, 0.5, 0.9844, 0.5])
me_cylinder.use_remesh_fix_poles = True
me_cylinder.use_remesh_preserve_attributes = False
me_cylinder.use_mirror_vertex_groups = False
me_cylinder.update()

# ---- objects
ob_arenawalls = bpy.data.objects.new('ArenaWalls', me_cylinder)

# ---- transforms, parenting, visibility, modifiers, constraints
ob_arenawalls.location = (0.0, 0.0, 0.0)
ob_arenawalls.lineart.crease_threshold = 0.0

# ---- collection membership
col_collection.objects.link(ob_arenawalls)

# ---- scene / render settings (as saved in the file)
scene.frame_start = 1; scene.frame_end = 250; scene.frame_set(1)
scene.render.engine = 'BLENDER_EEVEE_NEXT'
scene.cycles.use_denoising = False
scene.cycles.samples = 128
scene.cycles.sampling_pattern = 'TABULATED_SOBOL'
scene.cycles.use_adaptive_sampling = False
scene.cycles.use_light_tree = False
scene.view_settings.view_transform = 'Filmic'
bpy.context.view_layer.update()

# ---- added for rendering (the .blend has no active camera and no usable light): camera, sun
cam_auto = bpy.data.cameras.new('AutoCamera')
cam_auto.lens = 50.0
cam_auto.sensor_width = 36.0
cam_auto.clip_end = 4871.29
ob_auto_camera = bpy.data.objects.new('AutoCamera', cam_auto)
scene.collection.objects.link(ob_auto_camera)
ob_auto_camera.location = (277.567, -333.081, 222.054)
ob_auto_camera.rotation_euler = (1.09748, -7.21219e-08, 0.694738)
scene.camera = ob_auto_camera
light_auto_sun = bpy.data.lights.new('AutoSun', 'SUN')
light_auto_sun.energy = 3.0
light_auto_sun.angle = 0.0523599
ob_auto_sun = bpy.data.objects.new('AutoSun', light_auto_sun)
scene.collection.objects.link(ob_auto_sun)
ob_auto_sun.rotation_euler = (0.872665, 0.174533, 0.523599)
bpy.context.view_layer.update()

